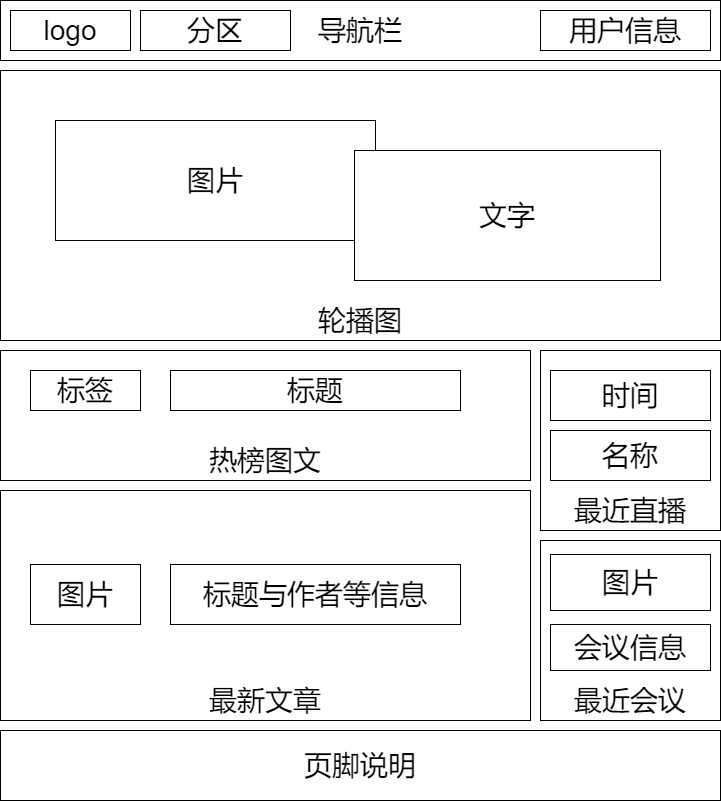

The diagram above was exported from draw.io. Its source (the exported page's mxGraphModel, read from the mxfile embedded in the PNG):
<mxGraphModel dx="2615" dy="1318" grid="1" gridSize="10" guides="1" tooltips="1" connect="1" arrows="1" fold="1" page="1" pageScale="1" pageWidth="827" pageHeight="1169" math="0" shadow="0">
  <root>
    <mxCell id="0" />
    <mxCell id="1" parent="0" />
    <mxCell id="_p5fyzZJqF3Jr3JOPgHV-1" value="导航栏" style="rounded=0;whiteSpace=wrap;html=1;hachureGap=4;fontSize=28;" vertex="1" parent="1">
      <mxGeometry x="60" y="20" width="720" height="60" as="geometry" />
    </mxCell>
    <mxCell id="_p5fyzZJqF3Jr3JOPgHV-2" value="logo" style="rounded=0;whiteSpace=wrap;html=1;hachureGap=4;fontSize=28;" vertex="1" parent="1">
      <mxGeometry x="70" y="30" width="120" height="40" as="geometry" />
    </mxCell>
    <mxCell id="_p5fyzZJqF3Jr3JOPgHV-3" value="分区" style="rounded=0;whiteSpace=wrap;html=1;hachureGap=4;fontSize=28;" vertex="1" parent="1">
      <mxGeometry x="200" y="30" width="150" height="40" as="geometry" />
    </mxCell>
    <mxCell id="_p5fyzZJqF3Jr3JOPgHV-4" value="用户信息" style="rounded=0;whiteSpace=wrap;html=1;hachureGap=4;fontSize=28;" vertex="1" parent="1">
      <mxGeometry x="600" y="30" width="170" height="40" as="geometry" />
    </mxCell>
    <mxCell id="_p5fyzZJqF3Jr3JOPgHV-5" value="轮播图" style="rounded=0;whiteSpace=wrap;html=1;hachureGap=4;fontSize=28;verticalAlign=bottom;" vertex="1" parent="1">
      <mxGeometry x="60" y="90" width="720" height="270" as="geometry" />
    </mxCell>
    <mxCell id="_p5fyzZJqF3Jr3JOPgHV-6" value="热榜图文" style="rounded=0;whiteSpace=wrap;html=1;hachureGap=4;fontSize=28;verticalAlign=bottom;" vertex="1" parent="1">
      <mxGeometry x="60" y="370" width="530" height="130" as="geometry" />
    </mxCell>
    <mxCell id="_p5fyzZJqF3Jr3JOPgHV-7" value="最新文章" style="rounded=0;whiteSpace=wrap;html=1;hachureGap=4;fontSize=28;verticalAlign=bottom;" vertex="1" parent="1">
      <mxGeometry x="60" y="510" width="530" height="230" as="geometry" />
    </mxCell>
    <mxCell id="_p5fyzZJqF3Jr3JOPgHV-8" value="最近直播" style="rounded=0;whiteSpace=wrap;html=1;hachureGap=4;fontSize=28;verticalAlign=bottom;" vertex="1" parent="1">
      <mxGeometry x="600" y="370" width="180" height="180" as="geometry" />
    </mxCell>
    <mxCell id="_p5fyzZJqF3Jr3JOPgHV-9" value="最近会议" style="rounded=0;whiteSpace=wrap;html=1;hachureGap=4;fontSize=28;verticalAlign=bottom;" vertex="1" parent="1">
      <mxGeometry x="600" y="560" width="180" height="180" as="geometry" />
    </mxCell>
    <mxCell id="_p5fyzZJqF3Jr3JOPgHV-10" value="页脚说明" style="rounded=0;whiteSpace=wrap;html=1;hachureGap=4;fontSize=28;" vertex="1" parent="1">
      <mxGeometry x="60" y="750" width="720" height="70" as="geometry" />
    </mxCell>
    <mxCell id="_p5fyzZJqF3Jr3JOPgHV-11" value="图片" style="rounded=0;whiteSpace=wrap;html=1;hachureGap=4;fontSize=28;" vertex="1" parent="1">
      <mxGeometry x="115" y="140" width="320" height="120" as="geometry" />
    </mxCell>
    <mxCell id="_p5fyzZJqF3Jr3JOPgHV-12" value="文字" style="rounded=0;whiteSpace=wrap;html=1;hachureGap=4;fontSize=28;" vertex="1" parent="1">
      <mxGeometry x="414" y="170" width="306" height="130" as="geometry" />
    </mxCell>
    <mxCell id="_p5fyzZJqF3Jr3JOPgHV-13" value="标签" style="rounded=0;whiteSpace=wrap;html=1;hachureGap=4;fontSize=28;" vertex="1" parent="1">
      <mxGeometry x="90" y="390" width="110" height="40" as="geometry" />
    </mxCell>
    <mxCell id="_p5fyzZJqF3Jr3JOPgHV-14" value="标题" style="rounded=0;whiteSpace=wrap;html=1;hachureGap=4;fontSize=28;" vertex="1" parent="1">
      <mxGeometry x="230" y="390" width="290" height="40" as="geometry" />
    </mxCell>
    <mxCell id="_p5fyzZJqF3Jr3JOPgHV-15" value="图片" style="rounded=0;whiteSpace=wrap;html=1;hachureGap=4;fontSize=28;" vertex="1" parent="1">
      <mxGeometry x="90" y="584" width="110" height="60" as="geometry" />
    </mxCell>
    <mxCell id="_p5fyzZJqF3Jr3JOPgHV-16" value="标题与作者等信息" style="rounded=0;whiteSpace=wrap;html=1;hachureGap=4;fontSize=28;" vertex="1" parent="1">
      <mxGeometry x="230" y="584" width="290" height="60" as="geometry" />
    </mxCell>
    <mxCell id="_p5fyzZJqF3Jr3JOPgHV-17" value="时间" style="rounded=0;whiteSpace=wrap;html=1;hachureGap=4;fontSize=28;" vertex="1" parent="1">
      <mxGeometry x="610" y="390" width="160" height="50" as="geometry" />
    </mxCell>
    <mxCell id="_p5fyzZJqF3Jr3JOPgHV-18" value="图片" style="rounded=0;whiteSpace=wrap;html=1;hachureGap=4;fontSize=28;" vertex="1" parent="1">
      <mxGeometry x="610" y="574" width="160" height="56" as="geometry" />
    </mxCell>
    <mxCell id="_p5fyzZJqF3Jr3JOPgHV-19" value="会议信息" style="rounded=0;whiteSpace=wrap;html=1;hachureGap=4;fontSize=28;" vertex="1" parent="1">
      <mxGeometry x="610" y="644" width="160" height="46" as="geometry" />
    </mxCell>
    <mxCell id="_p5fyzZJqF3Jr3JOPgHV-20" value="名称" style="rounded=0;whiteSpace=wrap;html=1;hachureGap=4;fontSize=28;" vertex="1" parent="1">
      <mxGeometry x="610" y="450" width="160" height="50" as="geometry" />
    </mxCell>
  </root>
</mxGraphModel>